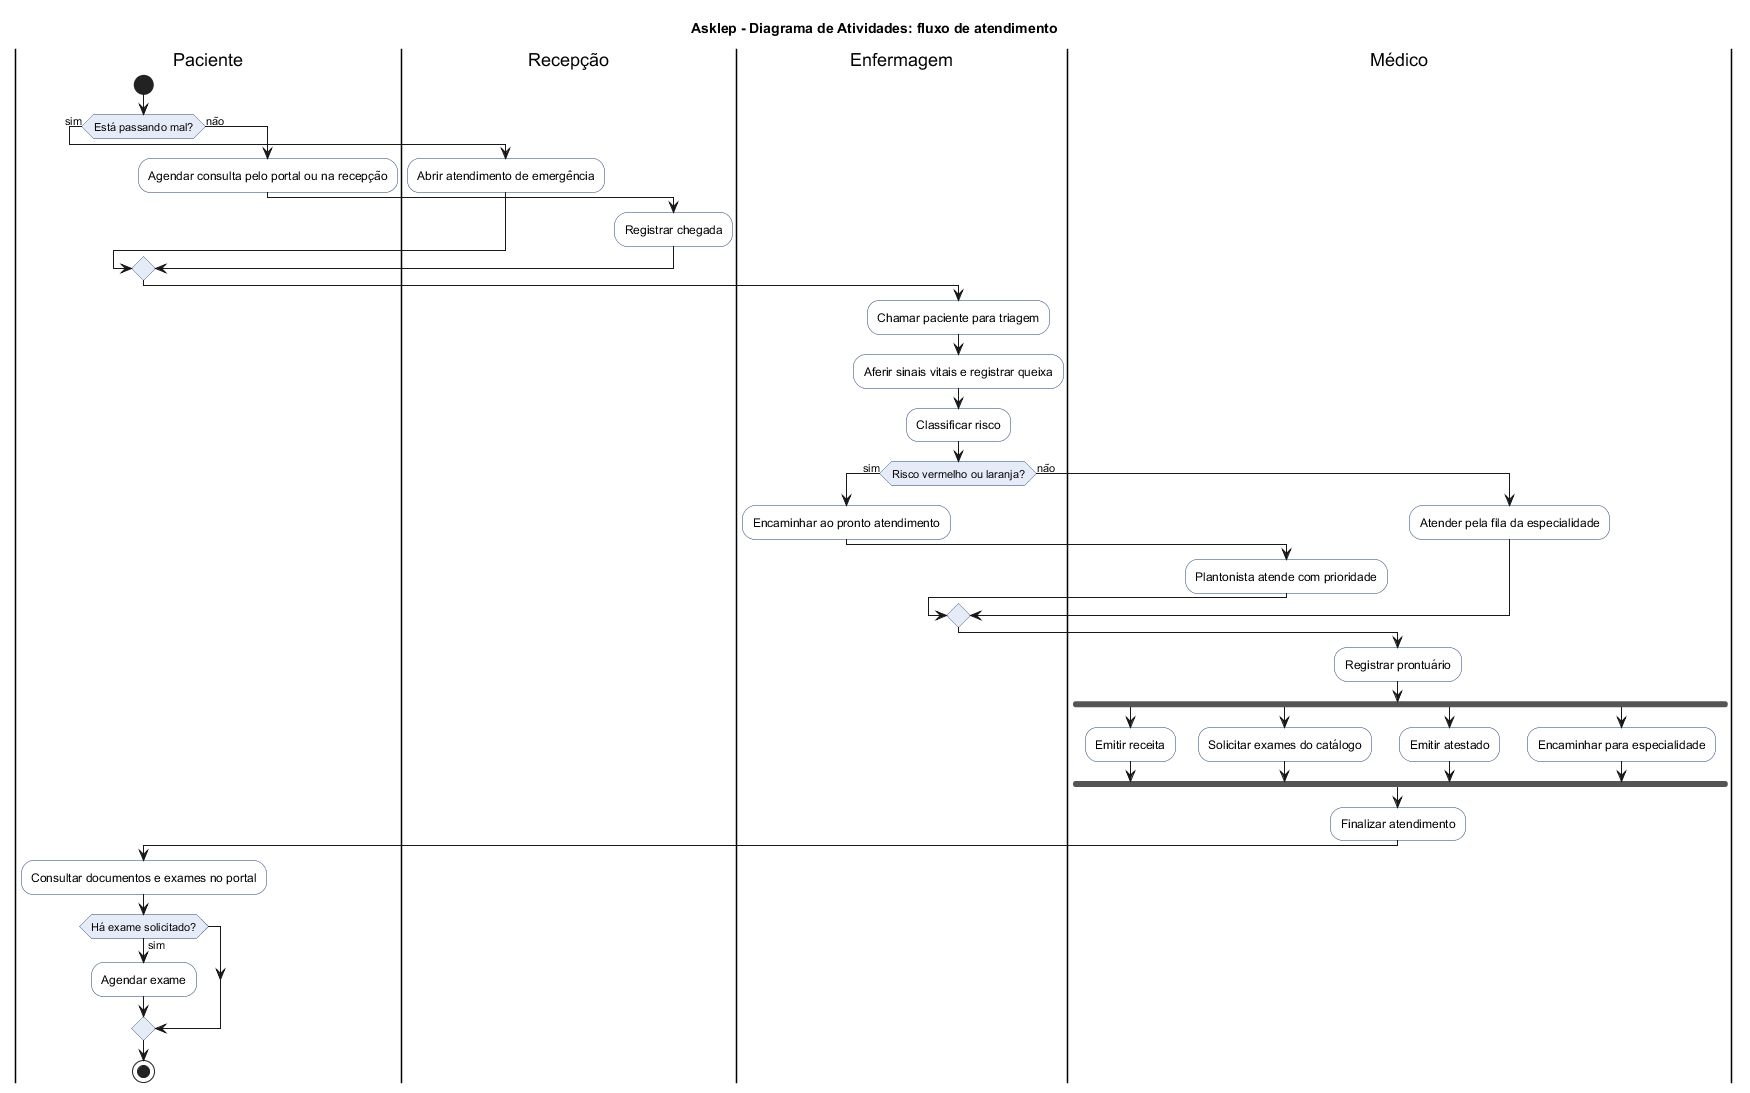

The diagram above was rendered by PlantUML. Its source (embedded in the PNG):
@startuml 07_Atividades_Atendimento
title Asklep - Diagrama de Atividades: fluxo de atendimento
skinparam shadowing false
skinparam defaultFontName Arial
skinparam activity {
  BackgroundColor #FFFFFF
  BorderColor #1f3c71
  DiamondBackgroundColor #e6ecf7
}

|Paciente|
start
if (Está passando mal?) then (sim)
  |Recepção|
  :Abrir atendimento de emergência;
else (não)
  |Paciente|
  :Agendar consulta pelo portal ou na recepção;
  |Recepção|
  :Registrar chegada;
endif
|Enfermagem|
:Chamar paciente para triagem;
:Aferir sinais vitais e registrar queixa;
:Classificar risco;
if (Risco vermelho ou laranja?) then (sim)
  :Encaminhar ao pronto atendimento;
  |Médico|
  :Plantonista atende com prioridade;
else (não)
  |Médico|
  :Atender pela fila da especialidade;
endif
:Registrar prontuário;
fork
  :Emitir receita;
fork again
  :Solicitar exames do catálogo;
fork again
  :Emitir atestado;
fork again
  :Encaminhar para especialidade;
end fork
:Finalizar atendimento;
|Paciente|
:Consultar documentos e exames no portal;
if (Há exame solicitado?) then (sim)
  :Agendar exame;
endif
stop
@enduml